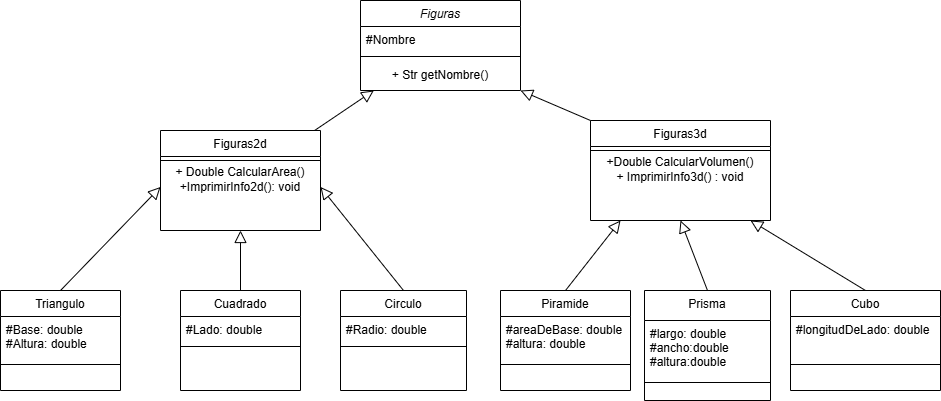

The diagram above was exported from draw.io. Its source (the exported page's mxGraphModel, read from the mxfile embedded in the PNG):
<mxGraphModel dx="1869" dy="527" grid="1" gridSize="10" guides="1" tooltips="1" connect="1" arrows="1" fold="1" page="1" pageScale="1" pageWidth="827" pageHeight="1169" math="0" shadow="0">
  <root>
    <mxCell id="WIyWlLk6GJQsqaUBKTNV-0" />
    <mxCell id="WIyWlLk6GJQsqaUBKTNV-1" parent="WIyWlLk6GJQsqaUBKTNV-0" />
    <mxCell id="zkfFHV4jXpPFQw0GAbJ--0" parent="WIyWlLk6GJQsqaUBKTNV-1" style="swimlane;fontStyle=2;align=center;verticalAlign=top;childLayout=stackLayout;horizontal=1;startSize=26;horizontalStack=0;resizeParent=1;resizeLast=0;collapsible=1;marginBottom=0;rounded=0;shadow=0;strokeWidth=1;" value="Figuras" vertex="1">
      <mxGeometry height="90" width="160" x="220" y="120" as="geometry">
        <mxRectangle height="26" width="160" x="230" y="140" as="alternateBounds" />
      </mxGeometry>
    </mxCell>
    <mxCell id="zkfFHV4jXpPFQw0GAbJ--1" parent="zkfFHV4jXpPFQw0GAbJ--0" style="text;align=left;verticalAlign=top;spacingLeft=4;spacingRight=4;overflow=hidden;rotatable=0;points=[[0,0.5],[1,0.5]];portConstraint=eastwest;" value="#Nombre" vertex="1">
      <mxGeometry height="26" width="160" y="26" as="geometry" />
    </mxCell>
    <mxCell id="zkfFHV4jXpPFQw0GAbJ--4" parent="zkfFHV4jXpPFQw0GAbJ--0" style="line;html=1;strokeWidth=1;align=left;verticalAlign=middle;spacingTop=-1;spacingLeft=3;spacingRight=3;rotatable=0;labelPosition=right;points=[];portConstraint=eastwest;" value="" vertex="1">
      <mxGeometry height="8" width="160" y="52" as="geometry" />
    </mxCell>
    <mxCell id="bzK-ZTbQL_VmoNL1SMfN-1" parent="zkfFHV4jXpPFQw0GAbJ--0" style="text;html=1;whiteSpace=wrap;strokeColor=none;fillColor=none;align=center;verticalAlign=middle;rounded=0;" value="+ Str getNombre()" vertex="1">
      <mxGeometry height="30" width="160" y="60" as="geometry" />
    </mxCell>
    <mxCell id="zkfFHV4jXpPFQw0GAbJ--6" parent="WIyWlLk6GJQsqaUBKTNV-1" style="swimlane;fontStyle=0;align=center;verticalAlign=top;childLayout=stackLayout;horizontal=1;startSize=26;horizontalStack=0;resizeParent=1;resizeLast=0;collapsible=1;marginBottom=0;rounded=0;shadow=0;strokeWidth=1;" value="Figuras2d" vertex="1">
      <mxGeometry height="100" width="160" x="20" y="250" as="geometry">
        <mxRectangle height="26" width="160" x="130" y="380" as="alternateBounds" />
      </mxGeometry>
    </mxCell>
    <mxCell id="zkfFHV4jXpPFQw0GAbJ--9" parent="zkfFHV4jXpPFQw0GAbJ--6" style="line;html=1;strokeWidth=1;align=left;verticalAlign=middle;spacingTop=-1;spacingLeft=3;spacingRight=3;rotatable=0;labelPosition=right;points=[];portConstraint=eastwest;" value="" vertex="1">
      <mxGeometry height="8" width="160" y="26" as="geometry" />
    </mxCell>
    <mxCell id="SNhhvOO-5cbknzewecD5-0" parent="zkfFHV4jXpPFQw0GAbJ--6" style="text;html=1;whiteSpace=wrap;strokeColor=none;fillColor=none;align=center;verticalAlign=middle;rounded=0;" value="+ Double CalcularArea()&lt;div&gt;+ImprimirInfo2d(): void&lt;/div&gt;" vertex="1">
      <mxGeometry height="30" width="160" y="34" as="geometry" />
    </mxCell>
    <mxCell id="zkfFHV4jXpPFQw0GAbJ--12" edge="1" parent="WIyWlLk6GJQsqaUBKTNV-1" source="zkfFHV4jXpPFQw0GAbJ--6" style="endArrow=block;endSize=10;endFill=0;shadow=0;strokeWidth=1;rounded=0;elbow=vertical;" target="zkfFHV4jXpPFQw0GAbJ--0" value="">
      <mxGeometry relative="1" width="160" as="geometry">
        <mxPoint x="200" y="203" as="sourcePoint" />
        <mxPoint x="200" y="203" as="targetPoint" />
      </mxGeometry>
    </mxCell>
    <mxCell id="zkfFHV4jXpPFQw0GAbJ--13" parent="WIyWlLk6GJQsqaUBKTNV-1" style="swimlane;fontStyle=0;align=center;verticalAlign=top;childLayout=stackLayout;horizontal=1;startSize=26;horizontalStack=0;resizeParent=1;resizeLast=0;collapsible=1;marginBottom=0;rounded=0;shadow=0;strokeWidth=1;" value="Figuras3d" vertex="1">
      <mxGeometry height="100" width="180" x="450" y="240" as="geometry">
        <mxRectangle height="26" width="170" x="340" y="380" as="alternateBounds" />
      </mxGeometry>
    </mxCell>
    <mxCell id="zkfFHV4jXpPFQw0GAbJ--15" parent="zkfFHV4jXpPFQw0GAbJ--13" style="line;html=1;strokeWidth=1;align=left;verticalAlign=middle;spacingTop=-1;spacingLeft=3;spacingRight=3;rotatable=0;labelPosition=right;points=[];portConstraint=eastwest;" value="" vertex="1">
      <mxGeometry height="8" width="180" y="26" as="geometry" />
    </mxCell>
    <mxCell id="SNhhvOO-5cbknzewecD5-1" parent="zkfFHV4jXpPFQw0GAbJ--13" style="text;html=1;whiteSpace=wrap;strokeColor=none;fillColor=none;align=center;verticalAlign=middle;rounded=0;" value="+Double CalcularVolumen()&lt;div&gt;+ ImprimirInfo3d() : void&lt;/div&gt;" vertex="1">
      <mxGeometry height="30" width="180" y="34" as="geometry" />
    </mxCell>
    <mxCell id="zkfFHV4jXpPFQw0GAbJ--16" edge="1" parent="WIyWlLk6GJQsqaUBKTNV-1" source="zkfFHV4jXpPFQw0GAbJ--13" style="endArrow=block;endSize=10;endFill=0;shadow=0;strokeWidth=1;rounded=0;elbow=vertical;entryX=1;entryY=1;entryDx=0;entryDy=0;exitX=0;exitY=0;exitDx=0;exitDy=0;" target="zkfFHV4jXpPFQw0GAbJ--0" value="">
      <mxGeometry relative="1" width="160" as="geometry">
        <mxPoint x="210" y="373" as="sourcePoint" />
        <mxPoint x="310" y="271" as="targetPoint" />
      </mxGeometry>
    </mxCell>
    <mxCell id="SNhhvOO-5cbknzewecD5-2" parent="WIyWlLk6GJQsqaUBKTNV-1" style="swimlane;fontStyle=0;align=center;verticalAlign=top;childLayout=stackLayout;horizontal=1;startSize=26;horizontalStack=0;resizeParent=1;resizeLast=0;collapsible=1;marginBottom=0;rounded=0;shadow=0;strokeWidth=1;" value="Triangulo" vertex="1">
      <mxGeometry height="100" width="120" x="-140" y="410" as="geometry">
        <mxRectangle height="26" width="160" x="130" y="380" as="alternateBounds" />
      </mxGeometry>
    </mxCell>
    <mxCell id="SNhhvOO-5cbknzewecD5-3" parent="SNhhvOO-5cbknzewecD5-2" style="text;align=left;verticalAlign=top;spacingLeft=4;spacingRight=4;overflow=hidden;rotatable=0;points=[[0,0.5],[1,0.5]];portConstraint=eastwest;" value="#Base: double&#10;#Altura: double&#10;" vertex="1">
      <mxGeometry height="34" width="120" y="26" as="geometry" />
    </mxCell>
    <mxCell id="SNhhvOO-5cbknzewecD5-4" parent="SNhhvOO-5cbknzewecD5-2" style="line;html=1;strokeWidth=1;align=left;verticalAlign=middle;spacingTop=-1;spacingLeft=3;spacingRight=3;rotatable=0;labelPosition=right;points=[];portConstraint=eastwest;" value="" vertex="1">
      <mxGeometry height="28" width="120" y="60" as="geometry" />
    </mxCell>
    <mxCell id="SNhhvOO-5cbknzewecD5-5" parent="WIyWlLk6GJQsqaUBKTNV-1" style="swimlane;fontStyle=0;align=center;verticalAlign=top;childLayout=stackLayout;horizontal=1;startSize=26;horizontalStack=0;resizeParent=1;resizeLast=0;collapsible=1;marginBottom=0;rounded=0;shadow=0;strokeWidth=1;" value="Cuadrado" vertex="1">
      <mxGeometry height="100" width="120" x="40" y="410" as="geometry">
        <mxRectangle height="26" width="160" x="130" y="380" as="alternateBounds" />
      </mxGeometry>
    </mxCell>
    <mxCell id="SNhhvOO-5cbknzewecD5-6" parent="SNhhvOO-5cbknzewecD5-5" style="text;align=left;verticalAlign=top;spacingLeft=4;spacingRight=4;overflow=hidden;rotatable=0;points=[[0,0.5],[1,0.5]];portConstraint=eastwest;" value="#Lado: double" vertex="1">
      <mxGeometry height="26" width="120" y="26" as="geometry" />
    </mxCell>
    <mxCell id="SNhhvOO-5cbknzewecD5-7" parent="SNhhvOO-5cbknzewecD5-5" style="line;html=1;strokeWidth=1;align=left;verticalAlign=middle;spacingTop=-1;spacingLeft=3;spacingRight=3;rotatable=0;labelPosition=right;points=[];portConstraint=eastwest;" value="" vertex="1">
      <mxGeometry height="8" width="120" y="52" as="geometry" />
    </mxCell>
    <mxCell id="SNhhvOO-5cbknzewecD5-8" parent="WIyWlLk6GJQsqaUBKTNV-1" style="swimlane;fontStyle=0;align=center;verticalAlign=top;childLayout=stackLayout;horizontal=1;startSize=26;horizontalStack=0;resizeParent=1;resizeLast=0;collapsible=1;marginBottom=0;rounded=0;shadow=0;strokeWidth=1;" value="Circulo" vertex="1">
      <mxGeometry height="100" width="126" x="200" y="410" as="geometry">
        <mxRectangle height="26" width="160" x="130" y="380" as="alternateBounds" />
      </mxGeometry>
    </mxCell>
    <mxCell id="SNhhvOO-5cbknzewecD5-9" parent="SNhhvOO-5cbknzewecD5-8" style="text;align=left;verticalAlign=top;spacingLeft=4;spacingRight=4;overflow=hidden;rotatable=0;points=[[0,0.5],[1,0.5]];portConstraint=eastwest;" value="#Radio: double" vertex="1">
      <mxGeometry height="26" width="126" y="26" as="geometry" />
    </mxCell>
    <mxCell id="SNhhvOO-5cbknzewecD5-10" parent="SNhhvOO-5cbknzewecD5-8" style="line;html=1;strokeWidth=1;align=left;verticalAlign=middle;spacingTop=-1;spacingLeft=3;spacingRight=3;rotatable=0;labelPosition=right;points=[];portConstraint=eastwest;" value="" vertex="1">
      <mxGeometry height="8" width="126" y="52" as="geometry" />
    </mxCell>
    <mxCell id="SNhhvOO-5cbknzewecD5-11" edge="1" parent="WIyWlLk6GJQsqaUBKTNV-1" source="SNhhvOO-5cbknzewecD5-2" style="endArrow=block;endSize=10;endFill=0;shadow=0;strokeWidth=1;rounded=0;elbow=vertical;exitX=0.5;exitY=0;exitDx=0;exitDy=0;entryX=0;entryY=0.75;entryDx=0;entryDy=0;" target="SNhhvOO-5cbknzewecD5-0" value="">
      <mxGeometry relative="1" width="160" as="geometry">
        <mxPoint x="-79" y="400" as="sourcePoint" />
        <mxPoint x="-20" y="360" as="targetPoint" />
      </mxGeometry>
    </mxCell>
    <mxCell id="SNhhvOO-5cbknzewecD5-12" edge="1" parent="WIyWlLk6GJQsqaUBKTNV-1" source="SNhhvOO-5cbknzewecD5-5" style="endArrow=block;endSize=10;endFill=0;shadow=0;strokeWidth=1;rounded=0;elbow=vertical;exitX=0.5;exitY=0;exitDx=0;exitDy=0;entryX=0.5;entryY=1;entryDx=0;entryDy=0;" target="zkfFHV4jXpPFQw0GAbJ--6" value="">
      <mxGeometry relative="1" width="160" as="geometry">
        <mxPoint x="-30" y="455" as="sourcePoint" />
        <mxPoint x="70" y="370" as="targetPoint" />
      </mxGeometry>
    </mxCell>
    <mxCell id="SNhhvOO-5cbknzewecD5-13" edge="1" parent="WIyWlLk6GJQsqaUBKTNV-1" source="SNhhvOO-5cbknzewecD5-8" style="endArrow=block;endSize=10;endFill=0;shadow=0;strokeWidth=1;rounded=0;elbow=vertical;exitX=0.5;exitY=0;exitDx=0;exitDy=0;entryX=1;entryY=0.75;entryDx=0;entryDy=0;" target="SNhhvOO-5cbknzewecD5-0" value="">
      <mxGeometry relative="1" width="160" as="geometry">
        <mxPoint x="80" y="520" as="sourcePoint" />
        <mxPoint x="100" y="460" as="targetPoint" />
      </mxGeometry>
    </mxCell>
    <mxCell id="SNhhvOO-5cbknzewecD5-14" parent="WIyWlLk6GJQsqaUBKTNV-1" style="swimlane;fontStyle=0;align=center;verticalAlign=top;childLayout=stackLayout;horizontal=1;startSize=26;horizontalStack=0;resizeParent=1;resizeLast=0;collapsible=1;marginBottom=0;rounded=0;shadow=0;strokeWidth=1;" value="Piramide" vertex="1">
      <mxGeometry height="100" width="130" x="360" y="410" as="geometry">
        <mxRectangle height="26" width="160" x="130" y="380" as="alternateBounds" />
      </mxGeometry>
    </mxCell>
    <mxCell id="SNhhvOO-5cbknzewecD5-15" parent="SNhhvOO-5cbknzewecD5-14" style="text;align=left;verticalAlign=top;spacingLeft=4;spacingRight=4;overflow=hidden;rotatable=0;points=[[0,0.5],[1,0.5]];portConstraint=eastwest;" value="#areaDeBase: double&#10;#altura: double" vertex="1">
      <mxGeometry height="34" width="130" y="26" as="geometry" />
    </mxCell>
    <mxCell id="SNhhvOO-5cbknzewecD5-16" parent="SNhhvOO-5cbknzewecD5-14" style="line;html=1;strokeWidth=1;align=left;verticalAlign=middle;spacingTop=-1;spacingLeft=3;spacingRight=3;rotatable=0;labelPosition=right;points=[];portConstraint=eastwest;" value="" vertex="1">
      <mxGeometry height="28" width="130" y="60" as="geometry" />
    </mxCell>
    <mxCell id="SNhhvOO-5cbknzewecD5-17" parent="WIyWlLk6GJQsqaUBKTNV-1" style="swimlane;fontStyle=0;align=center;verticalAlign=top;childLayout=stackLayout;horizontal=1;startSize=30;horizontalStack=0;resizeParent=1;resizeLast=0;collapsible=1;marginBottom=0;rounded=0;shadow=0;strokeWidth=1;" value="Prisma" vertex="1">
      <mxGeometry height="110" width="126" x="504" y="410" as="geometry">
        <mxRectangle height="26" width="160" x="130" y="380" as="alternateBounds" />
      </mxGeometry>
    </mxCell>
    <mxCell id="SNhhvOO-5cbknzewecD5-18" parent="SNhhvOO-5cbknzewecD5-17" style="text;align=left;verticalAlign=top;spacingLeft=4;spacingRight=4;overflow=hidden;rotatable=0;points=[[0,0.5],[1,0.5]];portConstraint=eastwest;" value="#largo: double&#10;#ancho:double&#10;#altura:double" vertex="1">
      <mxGeometry height="50" width="126" y="30" as="geometry" />
    </mxCell>
    <mxCell id="SNhhvOO-5cbknzewecD5-19" parent="SNhhvOO-5cbknzewecD5-17" style="line;html=1;strokeWidth=1;align=left;verticalAlign=middle;spacingTop=-1;spacingLeft=3;spacingRight=3;rotatable=0;labelPosition=right;points=[];portConstraint=eastwest;" value="" vertex="1">
      <mxGeometry height="24" width="126" y="80" as="geometry" />
    </mxCell>
    <mxCell id="SNhhvOO-5cbknzewecD5-20" parent="WIyWlLk6GJQsqaUBKTNV-1" style="swimlane;fontStyle=0;align=center;verticalAlign=top;childLayout=stackLayout;horizontal=1;startSize=26;horizontalStack=0;resizeParent=1;resizeLast=0;collapsible=1;marginBottom=0;rounded=0;shadow=0;strokeWidth=1;" value="Cubo" vertex="1">
      <mxGeometry height="100" width="150" x="650" y="410" as="geometry">
        <mxRectangle height="26" width="160" x="130" y="380" as="alternateBounds" />
      </mxGeometry>
    </mxCell>
    <mxCell id="SNhhvOO-5cbknzewecD5-21" parent="SNhhvOO-5cbknzewecD5-20" style="text;align=left;verticalAlign=top;spacingLeft=4;spacingRight=4;overflow=hidden;rotatable=0;points=[[0,0.5],[1,0.5]];portConstraint=eastwest;" value="#longitudDeLado: double" vertex="1">
      <mxGeometry height="34" width="150" y="26" as="geometry" />
    </mxCell>
    <mxCell id="SNhhvOO-5cbknzewecD5-22" parent="SNhhvOO-5cbknzewecD5-20" style="line;html=1;strokeWidth=1;align=left;verticalAlign=middle;spacingTop=-1;spacingLeft=3;spacingRight=3;rotatable=0;labelPosition=right;points=[];portConstraint=eastwest;" value="" vertex="1">
      <mxGeometry height="28" width="150" y="60" as="geometry" />
    </mxCell>
    <mxCell id="SNhhvOO-5cbknzewecD5-23" edge="1" parent="WIyWlLk6GJQsqaUBKTNV-1" source="SNhhvOO-5cbknzewecD5-14" style="endArrow=block;endSize=10;endFill=0;shadow=0;strokeWidth=1;rounded=0;elbow=vertical;exitX=0.5;exitY=0;exitDx=0;exitDy=0;" value="">
      <mxGeometry relative="1" width="160" as="geometry">
        <mxPoint x="463" y="410" as="sourcePoint" />
        <mxPoint x="480" y="340" as="targetPoint" />
      </mxGeometry>
    </mxCell>
    <mxCell id="SNhhvOO-5cbknzewecD5-24" edge="1" parent="WIyWlLk6GJQsqaUBKTNV-1" source="SNhhvOO-5cbknzewecD5-17" style="endArrow=block;endSize=10;endFill=0;shadow=0;strokeWidth=1;rounded=0;elbow=vertical;exitX=0.5;exitY=0;exitDx=0;exitDy=0;entryX=0.5;entryY=1;entryDx=0;entryDy=0;" target="zkfFHV4jXpPFQw0GAbJ--13" value="">
      <mxGeometry relative="1" width="160" as="geometry">
        <mxPoint x="510" y="490" as="sourcePoint" />
        <mxPoint x="560" y="420" as="targetPoint" />
      </mxGeometry>
    </mxCell>
    <mxCell id="SNhhvOO-5cbknzewecD5-25" edge="1" parent="WIyWlLk6GJQsqaUBKTNV-1" source="SNhhvOO-5cbknzewecD5-20" style="endArrow=block;endSize=10;endFill=0;shadow=0;strokeWidth=1;rounded=0;elbow=vertical;exitX=0.5;exitY=0;exitDx=0;exitDy=0;" value="">
      <mxGeometry relative="1" width="160" as="geometry">
        <mxPoint x="587" y="470" as="sourcePoint" />
        <mxPoint x="610" y="340" as="targetPoint" />
      </mxGeometry>
    </mxCell>
  </root>
</mxGraphModel>